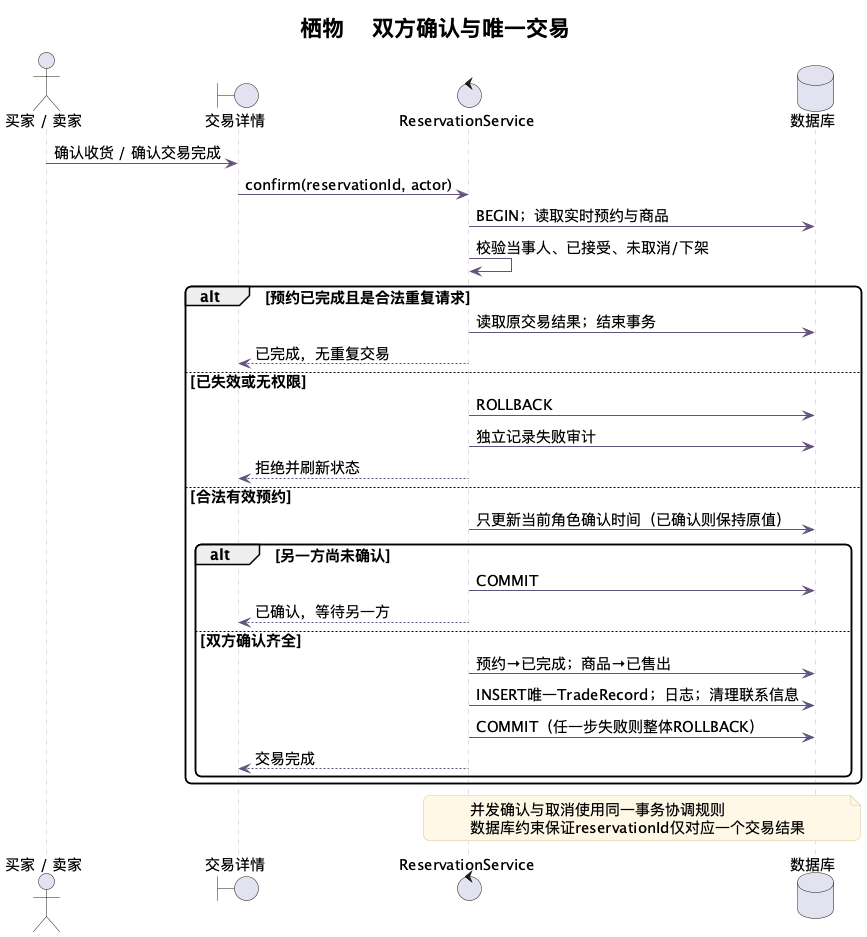

The diagram above was rendered by PlantUML. Its source (embedded in the PNG):
@startuml
skinparam backgroundColor #FFFFFF
skinparam defaultFontName "Noto Sans CJK SC"
skinparam defaultFontSize 15
skinparam shadowing false
skinparam roundcorner 12
skinparam ArrowColor #63527B
skinparam classBackgroundColor #F7F4FC
skinparam classBorderColor #B3A3CB
skinparam componentBackgroundColor #F7F4FC
skinparam componentBorderColor #B3A3CB
skinparam stateBackgroundColor #F7F4FC
skinparam stateBorderColor #B3A3CB
skinparam activityBackgroundColor #F7F4FC
skinparam activityBorderColor #B3A3CB
skinparam sequenceParticipantBackgroundColor #F7F4FC
skinparam sequenceLifeLineBorderColor #C4BBCF
skinparam NoteBackgroundColor #FFF8E7
skinparam NoteBorderColor #D9C69A
skinparam titleFontSize 22
hide empty members
title 栖物 · 双方确认与唯一交易
actor "买家 / 卖家" as User
boundary 交易详情 as UI
control "ReservationService" as Service
database 数据库 as DB
User -> UI : 确认收货 / 确认交易完成
UI -> Service : confirm(reservationId, actor)
Service -> DB : BEGIN；读取实时预约与商品
Service -> Service : 校验当事人、已接受、未取消/下架
alt 预约已完成且是合法重复请求
  Service -> DB : 读取原交易结果；结束事务
  Service --> UI : 已完成，无重复交易
else 已失效或无权限
  Service -> DB : ROLLBACK
  Service -> DB : 独立记录失败审计
  Service --> UI : 拒绝并刷新状态
else 合法有效预约
  Service -> DB : 只更新当前角色确认时间（已确认则保持原值）
  alt 另一方尚未确认
    Service -> DB : COMMIT
    Service --> UI : 已确认，等待另一方
  else 双方确认齐全
    Service -> DB : 预约→已完成；商品→已售出
    Service -> DB : INSERT唯一TradeRecord；日志；清理联系信息
    Service -> DB : COMMIT（任一步失败则整体ROLLBACK）
    Service --> UI : 交易完成
  end
end
note over Service, DB
  并发确认与取消使用同一事务协调规则
  数据库约束保证reservationId仅对应一个交易结果
end note

@enduml